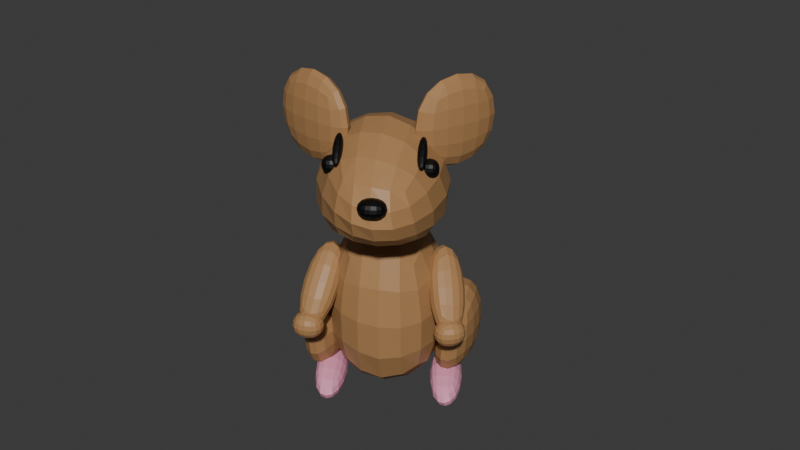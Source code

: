 # Source: mmouse.blend  (saved by Blender 4.0.36; exported with 4.5.12 LTS)
import bpy
from mathutils import Matrix  # noqa: F401  (used for matrix-valued properties, if any)

bpy.ops.wm.read_factory_settings(use_empty=True)
scene = bpy.context.scene
scene.name = 'Scene'

# ---- collections
col_collection = bpy.data.collections.new('Collection'); scene.collection.children.link(col_collection)

# ---- materials (node trees are filled in below, after node groups)
mat_material_011 = bpy.data.materials.new('Material.011')
mat_material_011.use_transparent_shadow = False
mat_material_004 = bpy.data.materials.new('Material.004')
mat_material_004.use_transparent_shadow = False
mat_material_009 = bpy.data.materials.new('Material.009')
mat_material_009.use_transparent_shadow = False
mat_material_013 = bpy.data.materials.new('Material.013')
mat_material_013.use_transparent_shadow = False
mat_material_012 = bpy.data.materials.new('Material.012')
mat_material_012.use_transparent_shadow = False
mat_material_005 = bpy.data.materials.new('Material.005')
mat_material_005.use_transparent_shadow = False
mat_material_010 = bpy.data.materials.new('Material.010')
mat_material_010.use_transparent_shadow = False
mat_material_008 = bpy.data.materials.new('Material.008')
mat_material_008.use_transparent_shadow = False
mat_material_007 = bpy.data.materials.new('Material.007')
mat_material_007.use_transparent_shadow = False
mat_material_006 = bpy.data.materials.new('Material.006')
mat_material_006.use_transparent_shadow = False
mat_material_002 = bpy.data.materials.new('Material.002')
mat_material_002.use_transparent_shadow = False
mat_material_003 = bpy.data.materials.new('Material.003')
mat_material_003.use_transparent_shadow = False
mat_material_001 = bpy.data.materials.new('Material.001')
mat_material_001.use_transparent_shadow = False
mat_material_014 = bpy.data.materials.new('Material.014')
mat_material_014.use_transparent_shadow = False
mat_material_015 = bpy.data.materials.new('Material.015')
mat_material_015.use_transparent_shadow = False
mat_material_016 = bpy.data.materials.new('Material.016')
mat_material_016.use_transparent_shadow = False

# ---- material node trees
mat_material_011.use_nodes = True; mat_material_011.node_tree.nodes.clear()
_N = mat_material_011.node_tree.nodes; _L = mat_material_011.node_tree.links
n0 = _N.new('ShaderNodeBsdfPrincipled'); n0.name = 'Principled BSDF'; n0.location = (10, 300)
n0.inputs[0].default_value = (0.418, 0.2232, 0.09084, 1.0)
n0.inputs[3].default_value = 1.45
n1 = _N.new('ShaderNodeOutputMaterial'); n1.name = 'Material Output'; n1.location = (300, 300)
_L.new(n0.outputs[0], n1.inputs[0])
n1.is_active_output = True
mat_material_004.use_nodes = True; mat_material_004.node_tree.nodes.clear()
_N = mat_material_004.node_tree.nodes; _L = mat_material_004.node_tree.links
n0 = _N.new('ShaderNodeBsdfPrincipled'); n0.name = 'Principled BSDF'; n0.location = (10, 300)
n0.inputs[0].default_value = (0.0, 0.0, 0.0, 1.0)
n0.inputs[3].default_value = 1.45
n1 = _N.new('ShaderNodeOutputMaterial'); n1.name = 'Material Output'; n1.location = (300, 300)
_L.new(n0.outputs[0], n1.inputs[0])
n1.is_active_output = True
mat_material_009.use_nodes = True; mat_material_009.node_tree.nodes.clear()
_N = mat_material_009.node_tree.nodes; _L = mat_material_009.node_tree.links
n0 = _N.new('ShaderNodeBsdfPrincipled'); n0.name = 'Principled BSDF'; n0.location = (10, 300)
n0.inputs[0].default_value = (0.418, 0.2232, 0.09084, 1.0)
n0.inputs[3].default_value = 1.45
n1 = _N.new('ShaderNodeOutputMaterial'); n1.name = 'Material Output'; n1.location = (300, 300)
_L.new(n0.outputs[0], n1.inputs[0])
n1.is_active_output = True
mat_material_013.use_nodes = True; mat_material_013.node_tree.nodes.clear()
_N = mat_material_013.node_tree.nodes; _L = mat_material_013.node_tree.links
n0 = _N.new('ShaderNodeBsdfPrincipled'); n0.name = 'Principled BSDF'; n0.location = (10, 300)
n0.inputs[0].default_value = (0.418, 0.2232, 0.09084, 1.0)
n0.inputs[3].default_value = 1.45
n1 = _N.new('ShaderNodeOutputMaterial'); n1.name = 'Material Output'; n1.location = (300, 300)
_L.new(n0.outputs[0], n1.inputs[0])
n1.is_active_output = True
mat_material_012.use_nodes = True; mat_material_012.node_tree.nodes.clear()
_N = mat_material_012.node_tree.nodes; _L = mat_material_012.node_tree.links
n0 = _N.new('ShaderNodeBsdfPrincipled'); n0.name = 'Principled BSDF'; n0.location = (10, 300)
n0.inputs[0].default_value = (0.418, 0.2232, 0.09084, 1.0)
n0.inputs[3].default_value = 1.45
n1 = _N.new('ShaderNodeOutputMaterial'); n1.name = 'Material Output'; n1.location = (300, 300)
_L.new(n0.outputs[0], n1.inputs[0])
n1.is_active_output = True
mat_material_005.use_nodes = True; mat_material_005.node_tree.nodes.clear()
_N = mat_material_005.node_tree.nodes; _L = mat_material_005.node_tree.links
n0 = _N.new('ShaderNodeBsdfPrincipled'); n0.name = 'Principled BSDF'; n0.location = (10, 300)
n0.inputs[0].default_value = (0.418, 0.2232, 0.09084, 1.0)
n0.inputs[3].default_value = 1.45
n1 = _N.new('ShaderNodeOutputMaterial'); n1.name = 'Material Output'; n1.location = (300, 300)
_L.new(n0.outputs[0], n1.inputs[0])
n1.is_active_output = True
mat_material_010.use_nodes = True; mat_material_010.node_tree.nodes.clear()
_N = mat_material_010.node_tree.nodes; _L = mat_material_010.node_tree.links
n0 = _N.new('ShaderNodeBsdfPrincipled'); n0.name = 'Principled BSDF'; n0.location = (10, 300)
n0.inputs[0].default_value = (0.418, 0.2232, 0.09084, 1.0)
n0.inputs[3].default_value = 1.45
n1 = _N.new('ShaderNodeOutputMaterial'); n1.name = 'Material Output'; n1.location = (300, 300)
_L.new(n0.outputs[0], n1.inputs[0])
n1.is_active_output = True
mat_material_008.use_nodes = True; mat_material_008.node_tree.nodes.clear()
_N = mat_material_008.node_tree.nodes; _L = mat_material_008.node_tree.links
n0 = _N.new('ShaderNodeBsdfPrincipled'); n0.name = 'Principled BSDF'; n0.location = (10, 300)
n0.inputs[0].default_value = (0.418, 0.2232, 0.09084, 1.0)
n0.inputs[3].default_value = 1.45
n1 = _N.new('ShaderNodeOutputMaterial'); n1.name = 'Material Output'; n1.location = (300, 300)
_L.new(n0.outputs[0], n1.inputs[0])
n1.is_active_output = True
mat_material_007.use_nodes = True; mat_material_007.node_tree.nodes.clear()
_N = mat_material_007.node_tree.nodes; _L = mat_material_007.node_tree.links
n0 = _N.new('ShaderNodeBsdfPrincipled'); n0.name = 'Principled BSDF'; n0.location = (10, 300)
n0.inputs[0].default_value = (0.847, 0.3467, 0.5088, 1.0)
n0.inputs[3].default_value = 1.45
n1 = _N.new('ShaderNodeOutputMaterial'); n1.name = 'Material Output'; n1.location = (300, 300)
_L.new(n0.outputs[0], n1.inputs[0])
n1.is_active_output = True
mat_material_006.use_nodes = True; mat_material_006.node_tree.nodes.clear()
_N = mat_material_006.node_tree.nodes; _L = mat_material_006.node_tree.links
n0 = _N.new('ShaderNodeBsdfPrincipled'); n0.name = 'Principled BSDF'; n0.location = (10, 300)
n0.inputs[0].default_value = (0.847, 0.3467, 0.5088, 1.0)
n0.inputs[3].default_value = 1.45
n1 = _N.new('ShaderNodeOutputMaterial'); n1.name = 'Material Output'; n1.location = (300, 300)
_L.new(n0.outputs[0], n1.inputs[0])
n1.is_active_output = True
mat_material_002.use_nodes = True; mat_material_002.node_tree.nodes.clear()
_N = mat_material_002.node_tree.nodes; _L = mat_material_002.node_tree.links
n0 = _N.new('ShaderNodeBsdfPrincipled'); n0.name = 'Principled BSDF'; n0.location = (10, 300)
n0.inputs[0].default_value = (0.418, 0.2232, 0.09084, 1.0)
n0.inputs[3].default_value = 1.45
n1 = _N.new('ShaderNodeOutputMaterial'); n1.name = 'Material Output'; n1.location = (300, 300)
_L.new(n0.outputs[0], n1.inputs[0])
n1.is_active_output = True
mat_material_003.use_nodes = True; mat_material_003.node_tree.nodes.clear()
_N = mat_material_003.node_tree.nodes; _L = mat_material_003.node_tree.links
n0 = _N.new('ShaderNodeBsdfPrincipled'); n0.name = 'Principled BSDF'; n0.location = (10, 300)
n0.inputs[0].default_value = (0.0, 0.0, 0.0, 1.0)
n0.inputs[3].default_value = 1.45
n1 = _N.new('ShaderNodeOutputMaterial'); n1.name = 'Material Output'; n1.location = (300, 300)
_L.new(n0.outputs[0], n1.inputs[0])
n1.is_active_output = True
mat_material_001.use_nodes = True; mat_material_001.node_tree.nodes.clear()
_N = mat_material_001.node_tree.nodes; _L = mat_material_001.node_tree.links
n0 = _N.new('ShaderNodeBsdfPrincipled'); n0.name = 'Principled BSDF'; n0.location = (10, 300)
n0.inputs[0].default_value = (0.0, 0.0, 0.0, 1.0)
n0.inputs[3].default_value = 1.45
n1 = _N.new('ShaderNodeOutputMaterial'); n1.name = 'Material Output'; n1.location = (300, 300)
_L.new(n0.outputs[0], n1.inputs[0])
n1.is_active_output = True
mat_material_014.use_nodes = True; mat_material_014.node_tree.nodes.clear()
_N = mat_material_014.node_tree.nodes; _L = mat_material_014.node_tree.links
n0 = _N.new('ShaderNodeBsdfPrincipled'); n0.name = 'Principled BSDF'; n0.location = (10, 300)
n0.inputs[0].default_value = (0.847, 0.3467, 0.5088, 1.0)
n0.inputs[3].default_value = 1.45
n1 = _N.new('ShaderNodeOutputMaterial'); n1.name = 'Material Output'; n1.location = (300, 300)
_L.new(n0.outputs[0], n1.inputs[0])
n1.is_active_output = True
mat_material_015.use_nodes = True; mat_material_015.node_tree.nodes.clear()
_N = mat_material_015.node_tree.nodes; _L = mat_material_015.node_tree.links
n0 = _N.new('ShaderNodeBsdfPrincipled'); n0.name = 'Principled BSDF'; n0.location = (10, 300)
n0.inputs[0].default_value = (0.847, 0.3467, 0.5088, 1.0)
n0.inputs[3].default_value = 1.45
n1 = _N.new('ShaderNodeOutputMaterial'); n1.name = 'Material Output'; n1.location = (300, 300)
_L.new(n0.outputs[0], n1.inputs[0])
n1.is_active_output = True
mat_material_016.use_nodes = True; mat_material_016.node_tree.nodes.clear()
_N = mat_material_016.node_tree.nodes; _L = mat_material_016.node_tree.links
n0 = _N.new('ShaderNodeBsdfPrincipled'); n0.name = 'Principled BSDF'; n0.location = (10, 300)
n0.inputs[0].default_value = (0.847, 0.3467, 0.5088, 1.0)
n0.inputs[3].default_value = 1.45
n1 = _N.new('ShaderNodeOutputMaterial'); n1.name = 'Material Output'; n1.location = (300, 300)
_L.new(n0.outputs[0], n1.inputs[0])
n1.is_active_output = True

# ---- world
world_world = bpy.data.worlds.new('World'); scene.world = world_world
world_world.use_nodes = True; world_world.node_tree.nodes.clear()
_N = world_world.node_tree.nodes; _L = world_world.node_tree.links
n0 = _N.new('ShaderNodeOutputWorld'); n0.name = 'World Output'; n0.location = (300, 300)
n1 = _N.new('ShaderNodeBackground'); n1.name = 'Background'; n1.location = (10, 300)
n1.inputs[0].default_value = (0.05088, 0.05088, 0.05088, 1.0)
_L.new(n1.outputs[0], n0.inputs[0])
n0.is_active_output = True
world_world.color = (0.05088, 0.05088, 0.05088)
world_world.use_sun_shadow = False
world_world.sun_shadow_jitter_overblur = 0.0

# ---- meshes
me_cube = bpy.data.meshes.new('Cube')
me_cube.from_pydata([(-0.9371, -1.007, -1.149), (-1.019, -0.229, 1.284), (-0.7219, 0.7725, -0.1163), (-0.03636, 1.037, -0.1098), (1.288, -0.9692, -0.7498), (0.7207, -0.9413, 0.8765), (0.5145, 1.15, -0.4772), (0.2439, 0.8605, 0.5505)], [], [(0, 1, 3, 2), (2, 3, 7, 6), (6, 7, 5, 4), (4, 5, 1, 0), (2, 6, 4, 0), (7, 3, 1, 5)])
_uv = me_cube.uv_layers.new(name='UVMap')
_uv.uv.foreach_set('vector', [0.375, 0.0, 0.625, 0.0, 0.625, 0.25, 0.375, 0.25, 0.375, 0.25, 0.625, 0.25, 0.625, 0.5, 0.375, 0.5, 0.375, 0.5, 0.625, 0.5, 0.625, 0.75, 0.375, 0.75, 0.375, 0.75, 0.625, 0.75, 0.625, 1.0, 0.375, 1.0, 0.125, 0.5, 0.375, 0.5, 0.375, 0.75, 0.125, 0.75, 0.625, 0.5, 0.875, 0.5, 0.875, 0.75, 0.625, 0.75])
me_cube.materials.append(mat_material_011)
me_cube.update()
me_cube_001 = bpy.data.meshes.new('Cube.001')
me_cube_001.from_pydata([(-1.0, -1.0, -1.0), (-1.0, -1.0, 1.0), (-1.0, 1.0, -1.0), (-1.0, 1.0, 1.0), (1.0, -1.0, -1.0), (1.0, -1.0, 1.0), (1.0, 1.0, -1.0), (1.0, 1.0, 1.0)], [], [(0, 1, 3, 2), (2, 3, 7, 6), (6, 7, 5, 4), (4, 5, 1, 0), (2, 6, 4, 0), (7, 3, 1, 5)])
_uv = me_cube_001.uv_layers.new(name='UVMap')
_uv.uv.foreach_set('vector', [0.375, 0.0, 0.625, 0.0, 0.625, 0.25, 0.375, 0.25, 0.375, 0.25, 0.625, 0.25, 0.625, 0.5, 0.375, 0.5, 0.375, 0.5, 0.625, 0.5, 0.625, 0.75, 0.375, 0.75, 0.375, 0.75, 0.625, 0.75, 0.625, 1.0, 0.375, 1.0, 0.125, 0.5, 0.375, 0.5, 0.375, 0.75, 0.125, 0.75, 0.625, 0.5, 0.875, 0.5, 0.875, 0.75, 0.625, 0.75])
me_cube_001.materials.append(mat_material_004)
me_cube_001.update()
me_cube_002 = bpy.data.meshes.new('Cube.002')
me_cube_002.from_pydata([(-0.7471, -1.197, -0.7505), (-1.0, -1.0, 1.0), (-1.0, 1.0, -1.0), (-0.1186, 0.9621, 0.8017), (0.5477, -1.348, -0.9366), (0.9679, -0.5644, 0.7265), (1.0, 1.0, -1.0), (0.03514, 0.5556, 1.073)], [], [(0, 1, 3, 2), (2, 3, 7, 6), (6, 7, 5, 4), (4, 5, 1, 0), (2, 6, 4, 0), (7, 3, 1, 5)])
_uv = me_cube_002.uv_layers.new(name='UVMap')
_uv.uv.foreach_set('vector', [0.375, 0.0, 0.625, 0.0, 0.625, 0.25, 0.375, 0.25, 0.375, 0.25, 0.625, 0.25, 0.625, 0.5, 0.375, 0.5, 0.375, 0.5, 0.625, 0.5, 0.625, 0.75, 0.375, 0.75, 0.375, 0.75, 0.625, 0.75, 0.625, 1.0, 0.375, 1.0, 0.125, 0.5, 0.375, 0.5, 0.375, 0.75, 0.125, 0.75, 0.625, 0.5, 0.875, 0.5, 0.875, 0.75, 0.625, 0.75])
me_cube_002.materials.append(mat_material_009)
me_cube_002.update()
me_cube_003 = bpy.data.meshes.new('Cube.003')
me_cube_003.from_pydata([(-1.0, -1.0, -1.0), (-1.0, -1.0, 1.0), (-1.0, 1.0, -1.0), (-1.0, 1.0, 1.0), (1.0, -1.0, -1.0), (1.0, -1.0, 1.0), (1.0, 1.0, -1.0), (1.0, 1.0, 1.0)], [], [(0, 1, 3, 2), (2, 3, 7, 6), (6, 7, 5, 4), (4, 5, 1, 0), (2, 6, 4, 0), (7, 3, 1, 5)])
_uv = me_cube_003.uv_layers.new(name='UVMap')
_uv.uv.foreach_set('vector', [0.375, 0.0, 0.625, 0.0, 0.625, 0.25, 0.375, 0.25, 0.375, 0.25, 0.625, 0.25, 0.625, 0.5, 0.375, 0.5, 0.375, 0.5, 0.625, 0.5, 0.625, 0.75, 0.375, 0.75, 0.375, 0.75, 0.625, 0.75, 0.625, 1.0, 0.375, 1.0, 0.125, 0.5, 0.375, 0.5, 0.375, 0.75, 0.125, 0.75, 0.625, 0.5, 0.875, 0.5, 0.875, 0.75, 0.625, 0.75])
me_cube_003.materials.append(mat_material_013)
me_cube_003.update()
me_cube_004 = bpy.data.meshes.new('Cube.004')
me_cube_004.from_pydata([(-1.0, -1.0, -1.0), (-1.0, -1.0, 1.0), (-1.0, 1.0, -1.0), (-1.0, 1.0, 1.0), (1.0, -1.0, -1.0), (1.0, -1.0, 1.0), (1.0, 1.0, -1.0), (1.0, 1.0, 1.0)], [], [(0, 1, 3, 2), (2, 3, 7, 6), (6, 7, 5, 4), (4, 5, 1, 0), (2, 6, 4, 0), (7, 3, 1, 5)])
_uv = me_cube_004.uv_layers.new(name='UVMap')
_uv.uv.foreach_set('vector', [0.375, 0.0, 0.625, 0.0, 0.625, 0.25, 0.375, 0.25, 0.375, 0.25, 0.625, 0.25, 0.625, 0.5, 0.375, 0.5, 0.375, 0.5, 0.625, 0.5, 0.625, 0.75, 0.375, 0.75, 0.375, 0.75, 0.625, 0.75, 0.625, 1.0, 0.375, 1.0, 0.125, 0.5, 0.375, 0.5, 0.375, 0.75, 0.125, 0.75, 0.625, 0.5, 0.875, 0.5, 0.875, 0.75, 0.625, 0.75])
me_cube_004.materials.append(mat_material_012)
me_cube_004.update()
me_cube_006 = bpy.data.meshes.new('Cube.006')
me_cube_006.from_pydata([(-1.0, -1.0, -1.0), (-1.0, -1.0, 1.0), (-1.0, 1.0, -1.0), (-1.0, 1.0, 1.0), (1.0, -1.0, -1.0), (1.0, -1.0, 1.0), (1.0, 1.0, -1.0), (1.0, 1.0, 1.0), (-0.9807, -0.5242, -1.538), (-1.68, -4.73, 3.57), (-1.18, 1.286, -0.0842), (-1.879, -2.92, 5.023), (1.276, -0.5242, -1.118), (0.5775, -4.73, 3.99), (1.078, 1.286, 0.3362), (0.3786, -2.92, 5.444)], [], [(0, 1, 3, 2), (2, 3, 7, 6), (6, 7, 5, 4), (4, 5, 1, 0), (2, 6, 4, 0), (7, 3, 1, 5), (8, 9, 11, 10), (10, 11, 15, 14), (14, 15, 13, 12), (12, 13, 9, 8), (10, 14, 12, 8), (15, 11, 9, 13)])
_uv = me_cube_006.uv_layers.new(name='UVMap')
_uv.uv.foreach_set('vector', [0.375, 0.0, 0.625, 0.0, 0.625, 0.25, 0.375, 0.25, 0.375, 0.25, 0.625, 0.25, 0.625, 0.5, 0.375, 0.5, 0.375, 0.5, 0.625, 0.5, 0.625, 0.75, 0.375, 0.75, 0.375, 0.75, 0.625, 0.75, 0.625, 1.0, 0.375, 1.0, 0.125, 0.5, 0.375, 0.5, 0.375, 0.75, 0.125, 0.75, 0.625, 0.5, 0.875, 0.5, 0.875, 0.75, 0.625, 0.75, 0.375, 0.0, 0.625, 0.0, 0.625, 0.25, 0.375, 0.25, 0.375, 0.25, 0.625, 0.25, 0.625, 0.5, 0.375, 0.5, 0.375, 0.5, 0.625, 0.5, 0.625, 0.75, 0.375, 0.75, 0.375, 0.75, 0.625, 0.75, 0.625, 1.0, 0.375, 1.0, 0.125, 0.5, 0.375, 0.5, 0.375, 0.75, 0.125, 0.75, 0.625, 0.5, 0.875, 0.5, 0.875, 0.75, 0.625, 0.75])
me_cube_006.materials.append(mat_material_005)
me_cube_006.update()
me_cube_007 = bpy.data.meshes.new('Cube.007')
me_cube_007.from_pydata([(-1.0, -1.0, -1.0), (-1.0, -1.0, 1.0), (-1.0, 1.0, -1.0), (-1.0, 1.0, 1.0), (1.0, -1.0, -1.0), (1.0, -1.0, 1.0), (1.0, 1.0, -1.0), (1.0, 1.0, 1.0), (-0.9807, -0.5242, -1.538), (-1.68, -4.73, 3.57), (-1.18, 1.286, -0.08419), (-1.879, -2.92, 5.023), (1.276, -0.5242, -1.118), (0.5775, -4.73, 3.99), (1.078, 1.286, 0.3362), (0.3786, -2.92, 5.444)], [], [(0, 1, 3, 2), (2, 3, 7, 6), (6, 7, 5, 4), (4, 5, 1, 0), (2, 6, 4, 0), (7, 3, 1, 5), (8, 9, 11, 10), (10, 11, 15, 14), (14, 15, 13, 12), (12, 13, 9, 8), (10, 14, 12, 8), (15, 11, 9, 13)])
_uv = me_cube_007.uv_layers.new(name='UVMap')
_uv.uv.foreach_set('vector', [0.375, 0.0, 0.625, 0.0, 0.625, 0.25, 0.375, 0.25, 0.375, 0.25, 0.625, 0.25, 0.625, 0.5, 0.375, 0.5, 0.375, 0.5, 0.625, 0.5, 0.625, 0.75, 0.375, 0.75, 0.375, 0.75, 0.625, 0.75, 0.625, 1.0, 0.375, 1.0, 0.125, 0.5, 0.375, 0.5, 0.375, 0.75, 0.125, 0.75, 0.625, 0.5, 0.875, 0.5, 0.875, 0.75, 0.625, 0.75, 0.375, 0.0, 0.625, 0.0, 0.625, 0.25, 0.375, 0.25, 0.375, 0.25, 0.625, 0.25, 0.625, 0.5, 0.375, 0.5, 0.375, 0.5, 0.625, 0.5, 0.625, 0.75, 0.375, 0.75, 0.375, 0.75, 0.625, 0.75, 0.625, 1.0, 0.375, 1.0, 0.125, 0.5, 0.375, 0.5, 0.375, 0.75, 0.125, 0.75, 0.625, 0.5, 0.875, 0.5, 0.875, 0.75, 0.625, 0.75])
me_cube_007.materials.append(mat_material_010)
me_cube_007.update()
me_cube_009 = bpy.data.meshes.new('Cube.009')
me_cube_009.from_pydata([(-2.835, -1.091, -0.9793), (-1.489, -1.023, 0.9941), (-1.0, 1.0, -1.0), (-1.0, 1.0, 1.0), (0.951, -0.8876, -1.186), (0.8636, -1.146, 0.8921), (0.8874, 1.07, -1.349), (1.033, 0.9473, 0.7534)], [], [(0, 1, 3, 2), (2, 3, 7, 6), (6, 7, 5, 4), (4, 5, 1, 0), (2, 6, 4, 0), (7, 3, 1, 5)])
_uv = me_cube_009.uv_layers.new(name='UVMap')
_uv.uv.foreach_set('vector', [0.375, 0.0, 0.625, 0.0, 0.625, 0.25, 0.375, 0.25, 0.375, 0.25, 0.625, 0.25, 0.625, 0.5, 0.375, 0.5, 0.375, 0.5, 0.625, 0.5, 0.625, 0.75, 0.375, 0.75, 0.375, 0.75, 0.625, 0.75, 0.625, 1.0, 0.375, 1.0, 0.125, 0.5, 0.375, 0.5, 0.375, 0.75, 0.125, 0.75, 0.625, 0.5, 0.875, 0.5, 0.875, 0.75, 0.625, 0.75])
me_cube_009.materials.append(mat_material_008)
me_cube_009.update()
me_cube_010 = bpy.data.meshes.new('Cube.010')
me_cube_010.from_pydata([(-1.0, -1.0, -1.0), (-1.0, -1.0, 1.0), (-1.0, 1.0, -1.0), (-1.0, 1.0, 1.0), (1.0, -1.0, -1.0), (1.192, -1.042, 2.141), (1.0, 1.0, -1.0), (1.0, 1.0, 1.0)], [], [(0, 1, 3, 2), (2, 3, 7, 6), (6, 7, 5, 4), (4, 5, 1, 0), (2, 6, 4, 0), (7, 3, 1, 5)])
_uv = me_cube_010.uv_layers.new(name='UVMap')
_uv.uv.foreach_set('vector', [0.375, 0.0, 0.625, 0.0, 0.625, 0.25, 0.375, 0.25, 0.375, 0.25, 0.625, 0.25, 0.625, 0.5, 0.375, 0.5, 0.375, 0.5, 0.625, 0.5, 0.625, 0.75, 0.375, 0.75, 0.375, 0.75, 0.625, 0.75, 0.625, 1.0, 0.375, 1.0, 0.125, 0.5, 0.375, 0.5, 0.375, 0.75, 0.125, 0.75, 0.625, 0.5, 0.875, 0.5, 0.875, 0.75, 0.625, 0.75])
me_cube_010.materials.append(mat_material_007)
me_cube_010.update()
me_cube_011 = bpy.data.meshes.new('Cube.011')
me_cube_011.from_pydata([(-1.0, -1.0, -1.0), (-1.0, -1.0, 1.0), (-1.0, 1.0, -1.0), (-1.0, 1.0, 1.0), (1.0, -1.0, -1.0), (1.192, -1.042, 2.141), (1.0, 1.0, -1.0), (1.0, 1.0, 1.0)], [], [(0, 1, 3, 2), (2, 3, 7, 6), (6, 7, 5, 4), (4, 5, 1, 0), (2, 6, 4, 0), (7, 3, 1, 5)])
_uv = me_cube_011.uv_layers.new(name='UVMap')
_uv.uv.foreach_set('vector', [0.375, 0.0, 0.625, 0.0, 0.625, 0.25, 0.375, 0.25, 0.375, 0.25, 0.625, 0.25, 0.625, 0.5, 0.375, 0.5, 0.375, 0.5, 0.625, 0.5, 0.625, 0.75, 0.375, 0.75, 0.375, 0.75, 0.625, 0.75, 0.625, 1.0, 0.375, 1.0, 0.125, 0.5, 0.375, 0.5, 0.375, 0.75, 0.125, 0.75, 0.625, 0.5, 0.875, 0.5, 0.875, 0.75, 0.625, 0.75])
me_cube_011.materials.append(mat_material_006)
me_cube_011.update()
me_cube_012 = bpy.data.meshes.new('Cube.012')
me_cube_012.from_pydata([(-2.835, -1.091, -0.9793), (-1.489, -1.023, 0.9941), (-1.0, 1.0, -1.0), (-1.0, 1.0, 1.0), (0.951, -0.8876, -1.186), (0.8636, -1.146, 0.8921), (0.8874, 1.07, -1.349), (1.033, 0.9473, 0.7534)], [], [(0, 1, 3, 2), (2, 3, 7, 6), (6, 7, 5, 4), (4, 5, 1, 0), (2, 6, 4, 0), (7, 3, 1, 5)])
_uv = me_cube_012.uv_layers.new(name='UVMap')
_uv.uv.foreach_set('vector', [0.375, 0.0, 0.625, 0.0, 0.625, 0.25, 0.375, 0.25, 0.375, 0.25, 0.625, 0.25, 0.625, 0.5, 0.375, 0.5, 0.375, 0.5, 0.625, 0.5, 0.625, 0.75, 0.375, 0.75, 0.375, 0.75, 0.625, 0.75, 0.625, 1.0, 0.375, 1.0, 0.125, 0.5, 0.375, 0.5, 0.375, 0.75, 0.125, 0.75, 0.625, 0.5, 0.875, 0.5, 0.875, 0.75, 0.625, 0.75])
me_cube_012.materials.append(mat_material_002)
me_cube_012.update()
me_cube_014 = bpy.data.meshes.new('Cube.014')
me_cube_014.from_pydata([(-1.0, -1.0, -1.0), (-1.0, -1.0, 1.0), (-1.0, 1.0, -1.0), (-1.0, 1.0, 1.0), (1.0, -1.0, -1.0), (1.0, -1.0, 1.0), (1.0, 1.0, -1.0), (1.0, 1.0, 1.0), (7.358, -1.0, -1.0), (7.358, -1.0, 1.0), (7.358, 1.0, -1.0), (7.358, 1.0, 1.0), (9.358, -1.0, -1.0), (9.358, -1.0, 1.0), (9.358, 1.0, -1.0), (9.358, 1.0, 1.0)], [], [(0, 1, 3, 2), (2, 3, 7, 6), (6, 7, 5, 4), (4, 5, 1, 0), (2, 6, 4, 0), (7, 3, 1, 5), (8, 9, 11, 10), (10, 11, 15, 14), (14, 15, 13, 12), (12, 13, 9, 8), (10, 14, 12, 8), (15, 11, 9, 13)])
_uv = me_cube_014.uv_layers.new(name='UVMap')
_uv.uv.foreach_set('vector', [0.375, 0.0, 0.625, 0.0, 0.625, 0.25, 0.375, 0.25, 0.375, 0.25, 0.625, 0.25, 0.625, 0.5, 0.375, 0.5, 0.375, 0.5, 0.625, 0.5, 0.625, 0.75, 0.375, 0.75, 0.375, 0.75, 0.625, 0.75, 0.625, 1.0, 0.375, 1.0, 0.125, 0.5, 0.375, 0.5, 0.375, 0.75, 0.125, 0.75, 0.625, 0.5, 0.875, 0.5, 0.875, 0.75, 0.625, 0.75, 0.375, 0.0, 0.625, 0.0, 0.625, 0.25, 0.375, 0.25, 0.375, 0.25, 0.625, 0.25, 0.625, 0.5, 0.375, 0.5, 0.375, 0.5, 0.625, 0.5, 0.625, 0.75, 0.375, 0.75, 0.375, 0.75, 0.625, 0.75, 0.625, 1.0, 0.375, 1.0, 0.125, 0.5, 0.375, 0.5, 0.375, 0.75, 0.125, 0.75, 0.625, 0.5, 0.875, 0.5, 0.875, 0.75, 0.625, 0.75])
me_cube_014.materials.append(mat_material_003)
me_cube_014.update()
me_cube_015 = bpy.data.meshes.new('Cube.015')
me_cube_015.from_pydata([(-1.0, -1.0, -1.0), (-1.0, -1.0, 1.0), (-1.0, 1.0, -1.0), (-1.0, 1.0, 1.0), (1.0, -1.0, -1.0), (1.0, -1.0, 1.0), (1.0, 1.0, -1.0), (1.0, 1.0, 1.0), (-15.28, -1.0, -1.26), (-15.28, -1.0, 0.74), (-15.28, 1.0, -1.26), (-15.28, 1.0, 0.74), (-13.28, -1.0, -1.26), (-13.28, -1.0, 0.74), (-13.28, 1.0, -1.26), (-13.28, 1.0, 0.74)], [], [(0, 1, 3, 2), (2, 3, 7, 6), (6, 7, 5, 4), (4, 5, 1, 0), (2, 6, 4, 0), (7, 3, 1, 5), (8, 9, 11, 10), (10, 11, 15, 14), (14, 15, 13, 12), (12, 13, 9, 8), (10, 14, 12, 8), (15, 11, 9, 13)])
_uv = me_cube_015.uv_layers.new(name='UVMap')
_uv.uv.foreach_set('vector', [0.375, 0.0, 0.625, 0.0, 0.625, 0.25, 0.375, 0.25, 0.375, 0.25, 0.625, 0.25, 0.625, 0.5, 0.375, 0.5, 0.375, 0.5, 0.625, 0.5, 0.625, 0.75, 0.375, 0.75, 0.375, 0.75, 0.625, 0.75, 0.625, 1.0, 0.375, 1.0, 0.125, 0.5, 0.375, 0.5, 0.375, 0.75, 0.125, 0.75, 0.625, 0.5, 0.875, 0.5, 0.875, 0.75, 0.625, 0.75, 0.375, 0.0, 0.625, 0.0, 0.625, 0.25, 0.375, 0.25, 0.375, 0.25, 0.625, 0.25, 0.625, 0.5, 0.375, 0.5, 0.375, 0.5, 0.625, 0.5, 0.625, 0.75, 0.375, 0.75, 0.375, 0.75, 0.625, 0.75, 0.625, 1.0, 0.375, 1.0, 0.125, 0.5, 0.375, 0.5, 0.375, 0.75, 0.125, 0.75, 0.625, 0.5, 0.875, 0.5, 0.875, 0.75, 0.625, 0.75])
me_cube_015.materials.append(mat_material_001)
me_cube_015.update()
me_cube_017 = bpy.data.meshes.new('Cube.017')
me_cube_017.from_pydata([(-1.0, -1.0, -1.0), (-1.296, -1.036, 0.8832), (-1.0, 1.0, -1.0), (-1.0, 1.0, 1.0), (1.0, -1.0, -1.0), (0.9577, -1.591, 0.5726), (1.367, 1.128, -1.7), (0.5481, 1.145, 3.007)], [], [(0, 1, 3, 2), (2, 3, 7, 6), (6, 7, 5, 4), (4, 5, 1, 0), (2, 6, 4, 0), (7, 3, 1, 5)])
_uv = me_cube_017.uv_layers.new(name='UVMap')
_uv.uv.foreach_set('vector', [0.375, 0.0, 0.625, 0.0, 0.625, 0.25, 0.375, 0.25, 0.375, 0.25, 0.625, 0.25, 0.625, 0.5, 0.375, 0.5, 0.375, 0.5, 0.625, 0.5, 0.625, 0.75, 0.375, 0.75, 0.375, 0.75, 0.625, 0.75, 0.625, 1.0, 0.375, 1.0, 0.125, 0.5, 0.375, 0.5, 0.375, 0.75, 0.125, 0.75, 0.625, 0.5, 0.875, 0.5, 0.875, 0.75, 0.625, 0.75])
me_cube_017.materials.append(mat_material_014)
me_cube_017.update()
me_cube_018 = bpy.data.meshes.new('Cube.018')
me_cube_018.from_pydata([(-0.9269, -1.004, -1.008), (-1.0, -1.0, 1.0), (-0.4698, 1.101, -1.509), (-1.686, 1.058, 1.277), (1.0, -1.0, -1.0), (1.0, -1.0, 1.0), (0.6734, 1.222, -0.521), (1.256, 1.35, 1.563)], [], [(0, 1, 3, 2), (2, 3, 7, 6), (6, 7, 5, 4), (4, 5, 1, 0), (2, 6, 4, 0), (7, 3, 1, 5)])
_uv = me_cube_018.uv_layers.new(name='UVMap')
_uv.uv.foreach_set('vector', [0.375, 0.0, 0.625, 0.0, 0.625, 0.25, 0.375, 0.25, 0.375, 0.25, 0.625, 0.25, 0.625, 0.5, 0.375, 0.5, 0.375, 0.5, 0.625, 0.5, 0.625, 0.75, 0.375, 0.75, 0.375, 0.75, 0.625, 0.75, 0.625, 1.0, 0.375, 1.0, 0.125, 0.5, 0.375, 0.5, 0.375, 0.75, 0.125, 0.75, 0.625, 0.5, 0.875, 0.5, 0.875, 0.75, 0.625, 0.75])
me_cube_018.materials.append(mat_material_015)
me_cube_018.update()
me_cube_019 = bpy.data.meshes.new('Cube.019')
me_cube_019.from_pydata([(-1.0, -1.0, -1.0), (-1.0, -1.0, 1.0), (-1.0, 1.0, -1.0), (-1.0, 1.0, 1.0), (1.0, -1.0, -1.0), (1.0, -1.0, 1.0), (1.0, 1.0, -1.0), (1.0, 1.0, 1.0)], [], [(0, 1, 3, 2), (2, 3, 7, 6), (6, 7, 5, 4), (4, 5, 1, 0), (2, 6, 4, 0), (7, 3, 1, 5)])
_uv = me_cube_019.uv_layers.new(name='UVMap')
_uv.uv.foreach_set('vector', [0.375, 0.0, 0.625, 0.0, 0.625, 0.25, 0.375, 0.25, 0.375, 0.25, 0.625, 0.25, 0.625, 0.5, 0.375, 0.5, 0.375, 0.5, 0.625, 0.5, 0.625, 0.75, 0.375, 0.75, 0.375, 0.75, 0.625, 0.75, 0.625, 1.0, 0.375, 1.0, 0.125, 0.5, 0.375, 0.5, 0.375, 0.75, 0.125, 0.75, 0.625, 0.5, 0.875, 0.5, 0.875, 0.75, 0.625, 0.75])
me_cube_019.materials.append(mat_material_016)
me_cube_019.update()

# ---- objects
ob_head = bpy.data.objects.new('head', me_cube)
ob_empty = bpy.data.objects.new('Empty', None)
ob_empty_001 = bpy.data.objects.new('Empty.001', None)
ob_nose = bpy.data.objects.new('nose', me_cube_001)
ob_body = bpy.data.objects.new('body', me_cube_002)
ob_right_ear = bpy.data.objects.new('right ear', me_cube_003)
ob_left_ear = bpy.data.objects.new('left ear', me_cube_004)
ob_right_arm = bpy.data.objects.new('right arm', me_cube_006)
ob_left_arm = bpy.data.objects.new('left arm', me_cube_007)
ob_cube = bpy.data.objects.new('Cube', me_cube_009)
ob_right_foot = bpy.data.objects.new('right foot', me_cube_010)
ob_right_foot_001 = bpy.data.objects.new('right foot.001', me_cube_011)
ob_cube_001 = bpy.data.objects.new('Cube.001', me_cube_012)
ob_cube_003 = bpy.data.objects.new('Cube.003', me_cube_014)
ob_cube_004 = bpy.data.objects.new('Cube.004', me_cube_015)
ob_cube_002 = bpy.data.objects.new('Cube.002', me_cube_017)
ob_cube_005 = bpy.data.objects.new('Cube.005', me_cube_018)
ob_cube_006 = bpy.data.objects.new('Cube.006', me_cube_019)

# ---- transforms, parenting, visibility, modifiers, constraints
ob_head.location = (0.1929, 0.1455, -5.96e-08)
ob_head.rotation_euler = (0.0, -0.0, -2.548)
_m = ob_head.modifiers.new('Subdivision', 'SUBSURF')
_m.levels = 2
ob_empty.location = (0.0, 0.0, 0.0)
ob_empty.rotation_euler = (1.571, 0.0, 3.142)
ob_empty.empty_display_type = 'IMAGE'
ob_empty.empty_display_size = 5.0
ob_empty.empty_image_offset = (-0.2229, -0.6348)
ob_empty.use_empty_image_alpha = True
ob_empty.color = (1.0, 1.0, 1.0, 0.5)
ob_empty_001.location = (0.0, 0.0, 0.0)
ob_empty_001.rotation_euler = (1.571, -0.0, 1.571)
ob_empty_001.empty_display_type = 'IMAGE'
ob_empty_001.empty_display_size = 5.0
ob_empty_001.empty_image_offset = (-0.8097, -0.6427)
ob_nose.location = (0.6214, -0.49, 0.1369)
ob_nose.rotation_euler = (0.0, -0.01745, -2.548)
ob_nose.scale = (0.15, 0.125, 0.1)
_m = ob_nose.modifiers.new('Subdivision', 'SUBSURF')
ob_body.location = (0.01882, 0.3284, -1.261)
ob_body.rotation_euler = (0.0, -0.0, -2.548)
ob_body.scale = (1.0, 0.75, 1.15)
_m = ob_body.modifiers.new('Subdivision', 'SUBSURF')
_m.levels = 2
ob_right_ear.location = (-0.4511, -0.002655, 0.5316)
ob_right_ear.rotation_euler = (0.0, -0.0, -3.237)
ob_right_ear.scale = (0.5, 0.15, 0.5)
_m = ob_right_ear.modifiers.new('Subdivision', 'SUBSURF')
ob_left_ear.location = (0.5651, 0.6825, 0.5316)
ob_left_ear.rotation_euler = (0.0, -0.0, -1.859)
ob_left_ear.scale = (0.5, 0.15, 0.5)
_m = ob_left_ear.modifiers.new('Subdivision', 'SUBSURF')
ob_right_arm.location = (-0.2529, -0.4002, -1.355)
ob_right_arm.rotation_euler = (0.0, -0.0, -2.7)
ob_right_arm.scale = (0.175, 0.15, 0.15)
_m = ob_right_arm.modifiers.new('Subdivision', 'SUBSURF')
ob_left_arm.location = (0.8251, 0.3234, -1.358)
ob_left_arm.rotation_euler = (-0.01845, 0.008404, -2.155)
ob_left_arm.scale = (0.175, 0.15, 0.15)
_m = ob_left_arm.modifiers.new('Subdivision', 'SUBSURF')
ob_cube.location = (-0.5981, 0.1187, -1.591)
ob_cube.rotation_euler = (0.0, -0.0, -2.548)
ob_cube.scale = (0.2, 0.5, 0.5)
_m = ob_cube.modifiers.new('Subdivision', 'SUBSURF')
ob_right_foot.location = (-0.3647, 0.01321, -2.138)
ob_right_foot.rotation_euler = (0.0, -0.0, -2.548)
ob_right_foot.scale = (0.175, 0.5, 0.15)
_m = ob_right_foot.modifiers.new('Subdivision', 'SUBSURF')
ob_right_foot_001.location = (0.5669, 0.6414, -2.144)
ob_right_foot_001.rotation_euler = (0.0, 0.2055, -2.548)
ob_right_foot_001.scale = (0.175, 0.5, 0.15)
_m = ob_right_foot_001.modifiers.new('Subdivision', 'SUBSURF')
ob_cube_001.location = (0.4593, 0.8317, -1.585)
ob_cube_001.rotation_euler = (0.0, -0.1223, -2.548)
ob_cube_001.scale = (0.2, 0.5, 0.5)
_m = ob_cube_001.modifiers.new('Subdivision', 'SUBSURF')
ob_cube_003.location = (0.6804, 0.1819, 0.2779)
ob_cube_003.rotation_euler = (0.0, -0.0, -2.548)
ob_cube_003.scale = (0.1, 0.1, 0.1)
_m = ob_cube_003.modifiers.new('Subdivision', 'SUBSURF')
ob_cube_004.location = (0.04343, -0.2619, 0.4271)
ob_cube_004.rotation_euler = (-0.5699, -0.0, -2.548)
ob_cube_004.scale = (0.05, 0.2, 0.05)
_m = ob_cube_004.modifiers.new('Subdivision', 'SUBSURF')
ob_cube_002.location = (-0.4054, 1.014, -1.834)
ob_cube_002.rotation_euler = (0.423, -0.0, -2.548)
ob_cube_002.scale = (0.15, 0.5, 0.15)
_m = ob_cube_002.modifiers.new('Subdivision', 'SUBSURF')
ob_cube_005.location = (-0.7581, 1.537, -2.029)
ob_cube_005.rotation_euler = (0.1776, -0.0, -2.548)
ob_cube_005.scale = (0.15, 0.5, 0.15)
_m = ob_cube_005.modifiers.new('Subdivision', 'SUBSURF')
ob_cube_006.location = (-1.069, 1.998, -2.07)
ob_cube_006.rotation_euler = (-0.006922, -0.0, -2.548)
ob_cube_006.scale = (0.15, 0.5, 0.15)
_m = ob_cube_006.modifiers.new('Subdivision', 'SUBSURF')

# ---- collection membership
col_collection.objects.link(ob_head)
col_collection.objects.link(ob_empty)
col_collection.objects.link(ob_empty_001)
col_collection.objects.link(ob_nose)
col_collection.objects.link(ob_body)
col_collection.objects.link(ob_right_ear)
col_collection.objects.link(ob_left_ear)
col_collection.objects.link(ob_right_arm)
col_collection.objects.link(ob_left_arm)
col_collection.objects.link(ob_cube)
col_collection.objects.link(ob_right_foot)
col_collection.objects.link(ob_right_foot_001)
col_collection.objects.link(ob_cube_001)
col_collection.objects.link(ob_cube_003)
col_collection.objects.link(ob_cube_004)
col_collection.objects.link(ob_cube_002)
col_collection.objects.link(ob_cube_005)
col_collection.objects.link(ob_cube_006)

# ---- scene / render settings (as saved in the file)
scene.frame_start = 1; scene.frame_end = 250; scene.frame_set(1)
scene.render.engine = 'BLENDER_EEVEE_NEXT'
scene.cycles.sampling_pattern = 'TABULATED_SOBOL'
bpy.context.view_layer.update()

# ---- added for rendering (the .blend has no active camera and no usable light): camera, sun
cam_auto = bpy.data.cameras.new('AutoCamera')
cam_auto.lens = 50.0
cam_auto.sensor_width = 36.0
cam_auto.clip_end = 1000.0
ob_auto_camera = bpy.data.objects.new('AutoCamera', cam_auto)
scene.collection.objects.link(ob_auto_camera)
ob_auto_camera.location = (5.94068, -6.51973, 4.10633)
ob_auto_camera.rotation_euler = (1.09748, -7.21219e-08, 0.694738)
scene.camera = ob_auto_camera
light_auto_sun = bpy.data.lights.new('AutoSun', 'SUN')
light_auto_sun.energy = 3.0
light_auto_sun.angle = 0.0523599
ob_auto_sun = bpy.data.objects.new('AutoSun', light_auto_sun)
scene.collection.objects.link(ob_auto_sun)
ob_auto_sun.rotation_euler = (0.872665, 0.174533, 0.523599)
bpy.context.view_layer.update()
